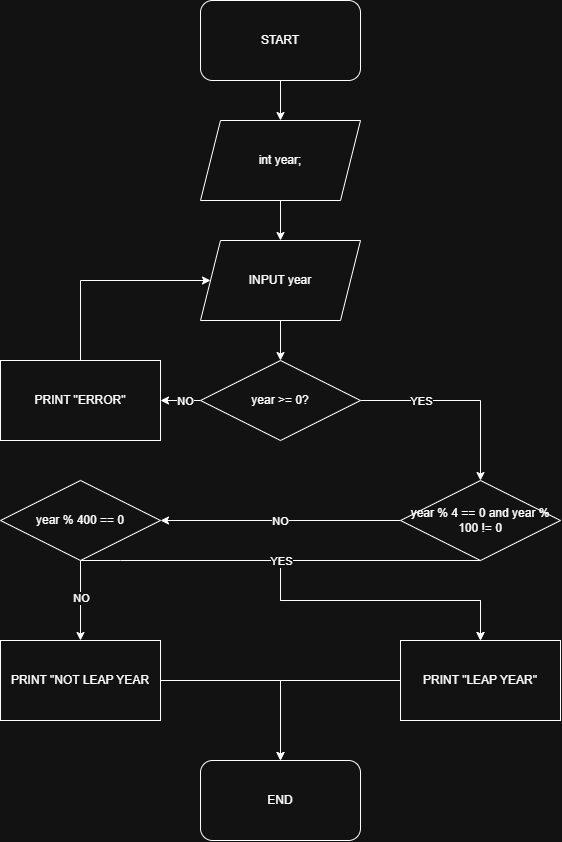

The diagram above was exported from draw.io. Its source (the exported page's mxGraphModel, read from the mxfile embedded in the PNG):
<mxGraphModel dx="1720" dy="1218" grid="1" gridSize="10" guides="1" tooltips="1" connect="1" arrows="1" fold="1" page="1" pageScale="1" pageWidth="850" pageHeight="1100" math="0" shadow="0">
  <root>
    <mxCell id="0" />
    <mxCell id="1" parent="0" />
    <mxCell id="XvicXx-RUzgL4GIPTgo6-165" style="edgeStyle=orthogonalEdgeStyle;rounded=0;orthogonalLoop=1;jettySize=auto;html=1;entryX=0.5;entryY=0;entryDx=0;entryDy=0;" edge="1" parent="1" source="XvicXx-RUzgL4GIPTgo6-42" target="XvicXx-RUzgL4GIPTgo6-163">
      <mxGeometry relative="1" as="geometry" />
    </mxCell>
    <mxCell id="XvicXx-RUzgL4GIPTgo6-42" value="START" style="rounded=1;whiteSpace=wrap;html=1;" vertex="1" parent="1">
      <mxGeometry x="360" y="40" width="160" height="80" as="geometry" />
    </mxCell>
    <mxCell id="XvicXx-RUzgL4GIPTgo6-132" value="END" style="rounded=1;whiteSpace=wrap;html=1;" vertex="1" parent="1">
      <mxGeometry x="360" y="800" width="160" height="80" as="geometry" />
    </mxCell>
    <mxCell id="XvicXx-RUzgL4GIPTgo6-167" style="edgeStyle=orthogonalEdgeStyle;rounded=0;orthogonalLoop=1;jettySize=auto;html=1;entryX=0.5;entryY=0;entryDx=0;entryDy=0;" edge="1" parent="1" source="XvicXx-RUzgL4GIPTgo6-163" target="XvicXx-RUzgL4GIPTgo6-164">
      <mxGeometry relative="1" as="geometry" />
    </mxCell>
    <mxCell id="XvicXx-RUzgL4GIPTgo6-163" value="int year;" style="shape=parallelogram;perimeter=parallelogramPerimeter;whiteSpace=wrap;html=1;fixedSize=1;" vertex="1" parent="1">
      <mxGeometry x="360" y="160" width="160" height="80" as="geometry" />
    </mxCell>
    <mxCell id="XvicXx-RUzgL4GIPTgo6-190" style="edgeStyle=orthogonalEdgeStyle;rounded=0;orthogonalLoop=1;jettySize=auto;html=1;entryX=0.5;entryY=0;entryDx=0;entryDy=0;" edge="1" parent="1" source="XvicXx-RUzgL4GIPTgo6-164" target="XvicXx-RUzgL4GIPTgo6-168">
      <mxGeometry relative="1" as="geometry" />
    </mxCell>
    <mxCell id="XvicXx-RUzgL4GIPTgo6-164" value="INPUT year" style="shape=parallelogram;perimeter=parallelogramPerimeter;whiteSpace=wrap;html=1;fixedSize=1;" vertex="1" parent="1">
      <mxGeometry x="360" y="280" width="160" height="80" as="geometry" />
    </mxCell>
    <mxCell id="XvicXx-RUzgL4GIPTgo6-173" style="edgeStyle=orthogonalEdgeStyle;rounded=0;orthogonalLoop=1;jettySize=auto;html=1;entryX=0.5;entryY=0;entryDx=0;entryDy=0;" edge="1" parent="1" source="XvicXx-RUzgL4GIPTgo6-168" target="XvicXx-RUzgL4GIPTgo6-170">
      <mxGeometry relative="1" as="geometry">
        <Array as="points">
          <mxPoint x="640" y="440" />
        </Array>
      </mxGeometry>
    </mxCell>
    <mxCell id="XvicXx-RUzgL4GIPTgo6-186" value="YES" style="edgeLabel;html=1;align=center;verticalAlign=middle;resizable=0;points=[];" vertex="1" connectable="0" parent="XvicXx-RUzgL4GIPTgo6-173">
      <mxGeometry x="-0.3994" relative="1" as="geometry">
        <mxPoint as="offset" />
      </mxGeometry>
    </mxCell>
    <mxCell id="XvicXx-RUzgL4GIPTgo6-177" style="edgeStyle=orthogonalEdgeStyle;rounded=0;orthogonalLoop=1;jettySize=auto;html=1;entryX=1;entryY=0.5;entryDx=0;entryDy=0;" edge="1" parent="1" source="XvicXx-RUzgL4GIPTgo6-168" target="XvicXx-RUzgL4GIPTgo6-175">
      <mxGeometry relative="1" as="geometry" />
    </mxCell>
    <mxCell id="XvicXx-RUzgL4GIPTgo6-185" value="NO" style="edgeLabel;html=1;align=center;verticalAlign=middle;resizable=0;points=[];" vertex="1" connectable="0" parent="XvicXx-RUzgL4GIPTgo6-177">
      <mxGeometry x="-0.201" relative="1" as="geometry">
        <mxPoint as="offset" />
      </mxGeometry>
    </mxCell>
    <mxCell id="XvicXx-RUzgL4GIPTgo6-168" value="year &amp;gt;= 0?" style="rhombus;whiteSpace=wrap;html=1;" vertex="1" parent="1">
      <mxGeometry x="360" y="400" width="160" height="80" as="geometry" />
    </mxCell>
    <mxCell id="XvicXx-RUzgL4GIPTgo6-174" style="edgeStyle=orthogonalEdgeStyle;rounded=0;orthogonalLoop=1;jettySize=auto;html=1;entryX=1;entryY=0.5;entryDx=0;entryDy=0;" edge="1" parent="1" source="XvicXx-RUzgL4GIPTgo6-170" target="XvicXx-RUzgL4GIPTgo6-171">
      <mxGeometry relative="1" as="geometry" />
    </mxCell>
    <mxCell id="XvicXx-RUzgL4GIPTgo6-187" value="NO" style="edgeLabel;html=1;align=center;verticalAlign=middle;resizable=0;points=[];" vertex="1" connectable="0" parent="XvicXx-RUzgL4GIPTgo6-174">
      <mxGeometry x="-0.0153" relative="1" as="geometry">
        <mxPoint x="-2" as="offset" />
      </mxGeometry>
    </mxCell>
    <mxCell id="XvicXx-RUzgL4GIPTgo6-179" style="edgeStyle=orthogonalEdgeStyle;rounded=0;orthogonalLoop=1;jettySize=auto;html=1;entryX=0.5;entryY=0;entryDx=0;entryDy=0;exitX=0.5;exitY=1;exitDx=0;exitDy=0;" edge="1" parent="1" source="XvicXx-RUzgL4GIPTgo6-170" target="XvicXx-RUzgL4GIPTgo6-178">
      <mxGeometry relative="1" as="geometry">
        <Array as="points">
          <mxPoint x="440" y="600" />
          <mxPoint x="440" y="640" />
          <mxPoint x="640" y="640" />
        </Array>
      </mxGeometry>
    </mxCell>
    <mxCell id="XvicXx-RUzgL4GIPTgo6-170" value="year % 4 == 0 and year % 100 != 0" style="rhombus;whiteSpace=wrap;html=1;" vertex="1" parent="1">
      <mxGeometry x="560" y="520" width="160" height="80" as="geometry" />
    </mxCell>
    <mxCell id="XvicXx-RUzgL4GIPTgo6-180" style="edgeStyle=orthogonalEdgeStyle;rounded=0;orthogonalLoop=1;jettySize=auto;html=1;entryX=0.5;entryY=0;entryDx=0;entryDy=0;" edge="1" parent="1" target="XvicXx-RUzgL4GIPTgo6-178">
      <mxGeometry relative="1" as="geometry">
        <mxPoint x="240" y="600" as="sourcePoint" />
        <Array as="points">
          <mxPoint x="280" y="600" />
          <mxPoint x="440" y="600" />
          <mxPoint x="440" y="640" />
          <mxPoint x="640" y="640" />
        </Array>
      </mxGeometry>
    </mxCell>
    <mxCell id="XvicXx-RUzgL4GIPTgo6-188" value="YES" style="edgeLabel;html=1;align=center;verticalAlign=middle;resizable=0;points=[];" vertex="1" connectable="0" parent="XvicXx-RUzgL4GIPTgo6-180">
      <mxGeometry x="-0.0917" y="1" relative="1" as="geometry">
        <mxPoint x="-1" y="-18" as="offset" />
      </mxGeometry>
    </mxCell>
    <mxCell id="XvicXx-RUzgL4GIPTgo6-182" style="edgeStyle=orthogonalEdgeStyle;rounded=0;orthogonalLoop=1;jettySize=auto;html=1;entryX=0.5;entryY=0;entryDx=0;entryDy=0;" edge="1" parent="1" source="XvicXx-RUzgL4GIPTgo6-171" target="XvicXx-RUzgL4GIPTgo6-181">
      <mxGeometry relative="1" as="geometry" />
    </mxCell>
    <mxCell id="XvicXx-RUzgL4GIPTgo6-189" value="NO" style="edgeLabel;html=1;align=center;verticalAlign=middle;resizable=0;points=[];" vertex="1" connectable="0" parent="XvicXx-RUzgL4GIPTgo6-182">
      <mxGeometry x="-0.0833" y="-1" relative="1" as="geometry">
        <mxPoint x="1" as="offset" />
      </mxGeometry>
    </mxCell>
    <mxCell id="XvicXx-RUzgL4GIPTgo6-171" value="year % 400 == 0" style="rhombus;whiteSpace=wrap;html=1;" vertex="1" parent="1">
      <mxGeometry x="160" y="520" width="160" height="80" as="geometry" />
    </mxCell>
    <mxCell id="XvicXx-RUzgL4GIPTgo6-176" style="edgeStyle=orthogonalEdgeStyle;rounded=0;orthogonalLoop=1;jettySize=auto;html=1;entryX=0;entryY=0.5;entryDx=0;entryDy=0;" edge="1" parent="1" source="XvicXx-RUzgL4GIPTgo6-175" target="XvicXx-RUzgL4GIPTgo6-164">
      <mxGeometry relative="1" as="geometry">
        <Array as="points">
          <mxPoint x="240" y="320" />
        </Array>
      </mxGeometry>
    </mxCell>
    <mxCell id="XvicXx-RUzgL4GIPTgo6-175" value="PRINT &quot;ERROR&quot;" style="rounded=0;whiteSpace=wrap;html=1;" vertex="1" parent="1">
      <mxGeometry x="160" y="400" width="160" height="80" as="geometry" />
    </mxCell>
    <mxCell id="XvicXx-RUzgL4GIPTgo6-184" style="edgeStyle=orthogonalEdgeStyle;rounded=0;orthogonalLoop=1;jettySize=auto;html=1;entryX=0.5;entryY=0;entryDx=0;entryDy=0;" edge="1" parent="1" source="XvicXx-RUzgL4GIPTgo6-178" target="XvicXx-RUzgL4GIPTgo6-132">
      <mxGeometry relative="1" as="geometry" />
    </mxCell>
    <mxCell id="XvicXx-RUzgL4GIPTgo6-178" value="PRINT &quot;LEAP YEAR&quot;" style="rounded=0;whiteSpace=wrap;html=1;" vertex="1" parent="1">
      <mxGeometry x="560" y="680" width="160" height="80" as="geometry" />
    </mxCell>
    <mxCell id="XvicXx-RUzgL4GIPTgo6-183" style="edgeStyle=orthogonalEdgeStyle;rounded=0;orthogonalLoop=1;jettySize=auto;html=1;entryX=0.5;entryY=0;entryDx=0;entryDy=0;" edge="1" parent="1" source="XvicXx-RUzgL4GIPTgo6-181" target="XvicXx-RUzgL4GIPTgo6-132">
      <mxGeometry relative="1" as="geometry" />
    </mxCell>
    <mxCell id="XvicXx-RUzgL4GIPTgo6-181" value="PRINT &quot;NOT LEAP YEAR" style="rounded=0;whiteSpace=wrap;html=1;" vertex="1" parent="1">
      <mxGeometry x="160" y="680" width="160" height="80" as="geometry" />
    </mxCell>
  </root>
</mxGraphModel>